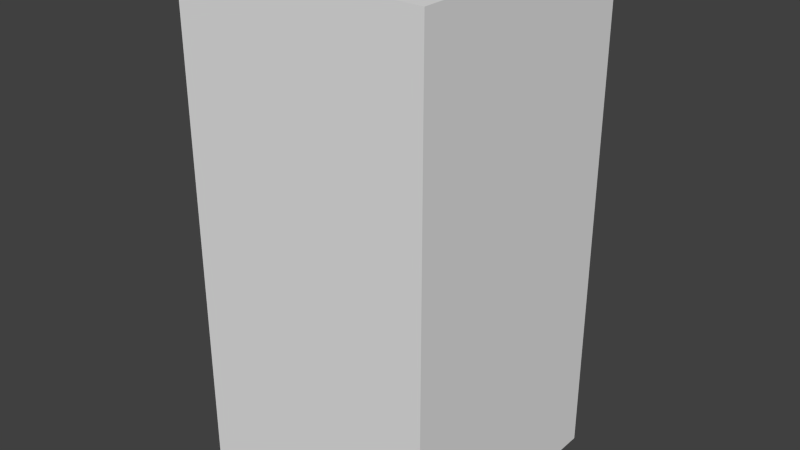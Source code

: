 # Source: yellowFireThree.blend  (saved by Blender 2.68.0; exported with 4.5.12 LTS)
import bpy
from mathutils import Matrix  # noqa: F401  (used for matrix-valued properties, if any)

bpy.ops.wm.read_factory_settings(use_empty=True)
scene = bpy.context.scene
scene.name = 'Scene'

# ---- collections
col_collection_1 = bpy.data.collections.new('Collection 1'); scene.collection.children.link(col_collection_1)

# ---- world
world_world = bpy.data.worlds.new('World'); scene.world = world_world
world_world.color = (0.05088, 0.05088, 0.05088)
world_world.use_sun_shadow = False
world_world.sun_shadow_jitter_overblur = 0.0
world_world.cycles.sampling_method = 'MANUAL'
world_world.cycles.sample_map_resolution = 256

# ---- meshes
me_yellowfirethree = bpy.data.meshes.new('yellowFireThree')
me_yellowfirethree.from_pydata([(-0.5, -0.5, -1.0), (-0.5, 0.5, -1.0), (0.5, 0.5, -1.0), (0.5, -0.5, -1.0), (-0.5, -0.5, 1.0), (-0.5, 0.5, 1.0), (0.5, 0.5, 1.0), (0.5, -0.5, 1.0)], [], [(4, 5, 1, 0), (5, 6, 2, 1), (6, 7, 3, 2), (7, 4, 0, 3), (0, 1, 2, 3), (7, 6, 5, 4)])
me_yellowfirethree.use_remesh_preserve_volume = False
me_yellowfirethree.use_remesh_preserve_attributes = False
me_yellowfirethree.use_mirror_vertex_groups = False
me_yellowfirethree.update()

# ---- objects
ob_yellowfirethree = bpy.data.objects.new('yellowFireThree', me_yellowfirethree)

# ---- transforms, parenting, visibility, modifiers, constraints
ob_yellowfirethree.location = (0.0, 0.0, 0.0)
ob_yellowfirethree.lineart.crease_threshold = 0.0

# ---- collection membership
col_collection_1.objects.link(ob_yellowfirethree)

# ---- scene / render settings (as saved in the file)
scene.frame_start = 1; scene.frame_end = 250; scene.frame_set(1)
scene.render.engine = 'BLENDER_EEVEE_NEXT'
scene.render.image_settings.color_mode = 'RGB'
scene.render.image_settings.compression = 90
scene.render.resolution_percentage = 50
scene.render.dither_intensity = 0.0
scene.cycles.use_denoising = False
scene.cycles.samples = 10
scene.cycles.sampling_pattern = 'TABULATED_SOBOL'
scene.cycles.light_sampling_threshold = 0.0
scene.cycles.use_adaptive_sampling = False
scene.cycles.use_light_tree = False
scene.cycles.blur_glossy = 0.0
scene.cycles.volume_bounces = 1
scene.cycles.pixel_filter_type = 'GAUSSIAN'
scene.cycles.sample_clamp_indirect = 0.0
scene.view_settings.view_transform = 'Standard'
bpy.context.view_layer.update()

# ---- added for rendering (the .blend has no active camera and no usable light): camera, sun
cam_auto = bpy.data.cameras.new('AutoCamera')
cam_auto.lens = 50.0
cam_auto.sensor_width = 36.0
cam_auto.clip_end = 1000.0
ob_auto_camera = bpy.data.objects.new('AutoCamera', cam_auto)
scene.collection.objects.link(ob_auto_camera)
ob_auto_camera.location = (2.26633, -2.71959, 1.81306)
ob_auto_camera.rotation_euler = (1.09748, -7.21219e-08, 0.694738)
scene.camera = ob_auto_camera
light_auto_sun = bpy.data.lights.new('AutoSun', 'SUN')
light_auto_sun.energy = 3.0
light_auto_sun.angle = 0.0523599
ob_auto_sun = bpy.data.objects.new('AutoSun', light_auto_sun)
scene.collection.objects.link(ob_auto_sun)
ob_auto_sun.rotation_euler = (0.872665, 0.174533, 0.523599)
bpy.context.view_layer.update()

